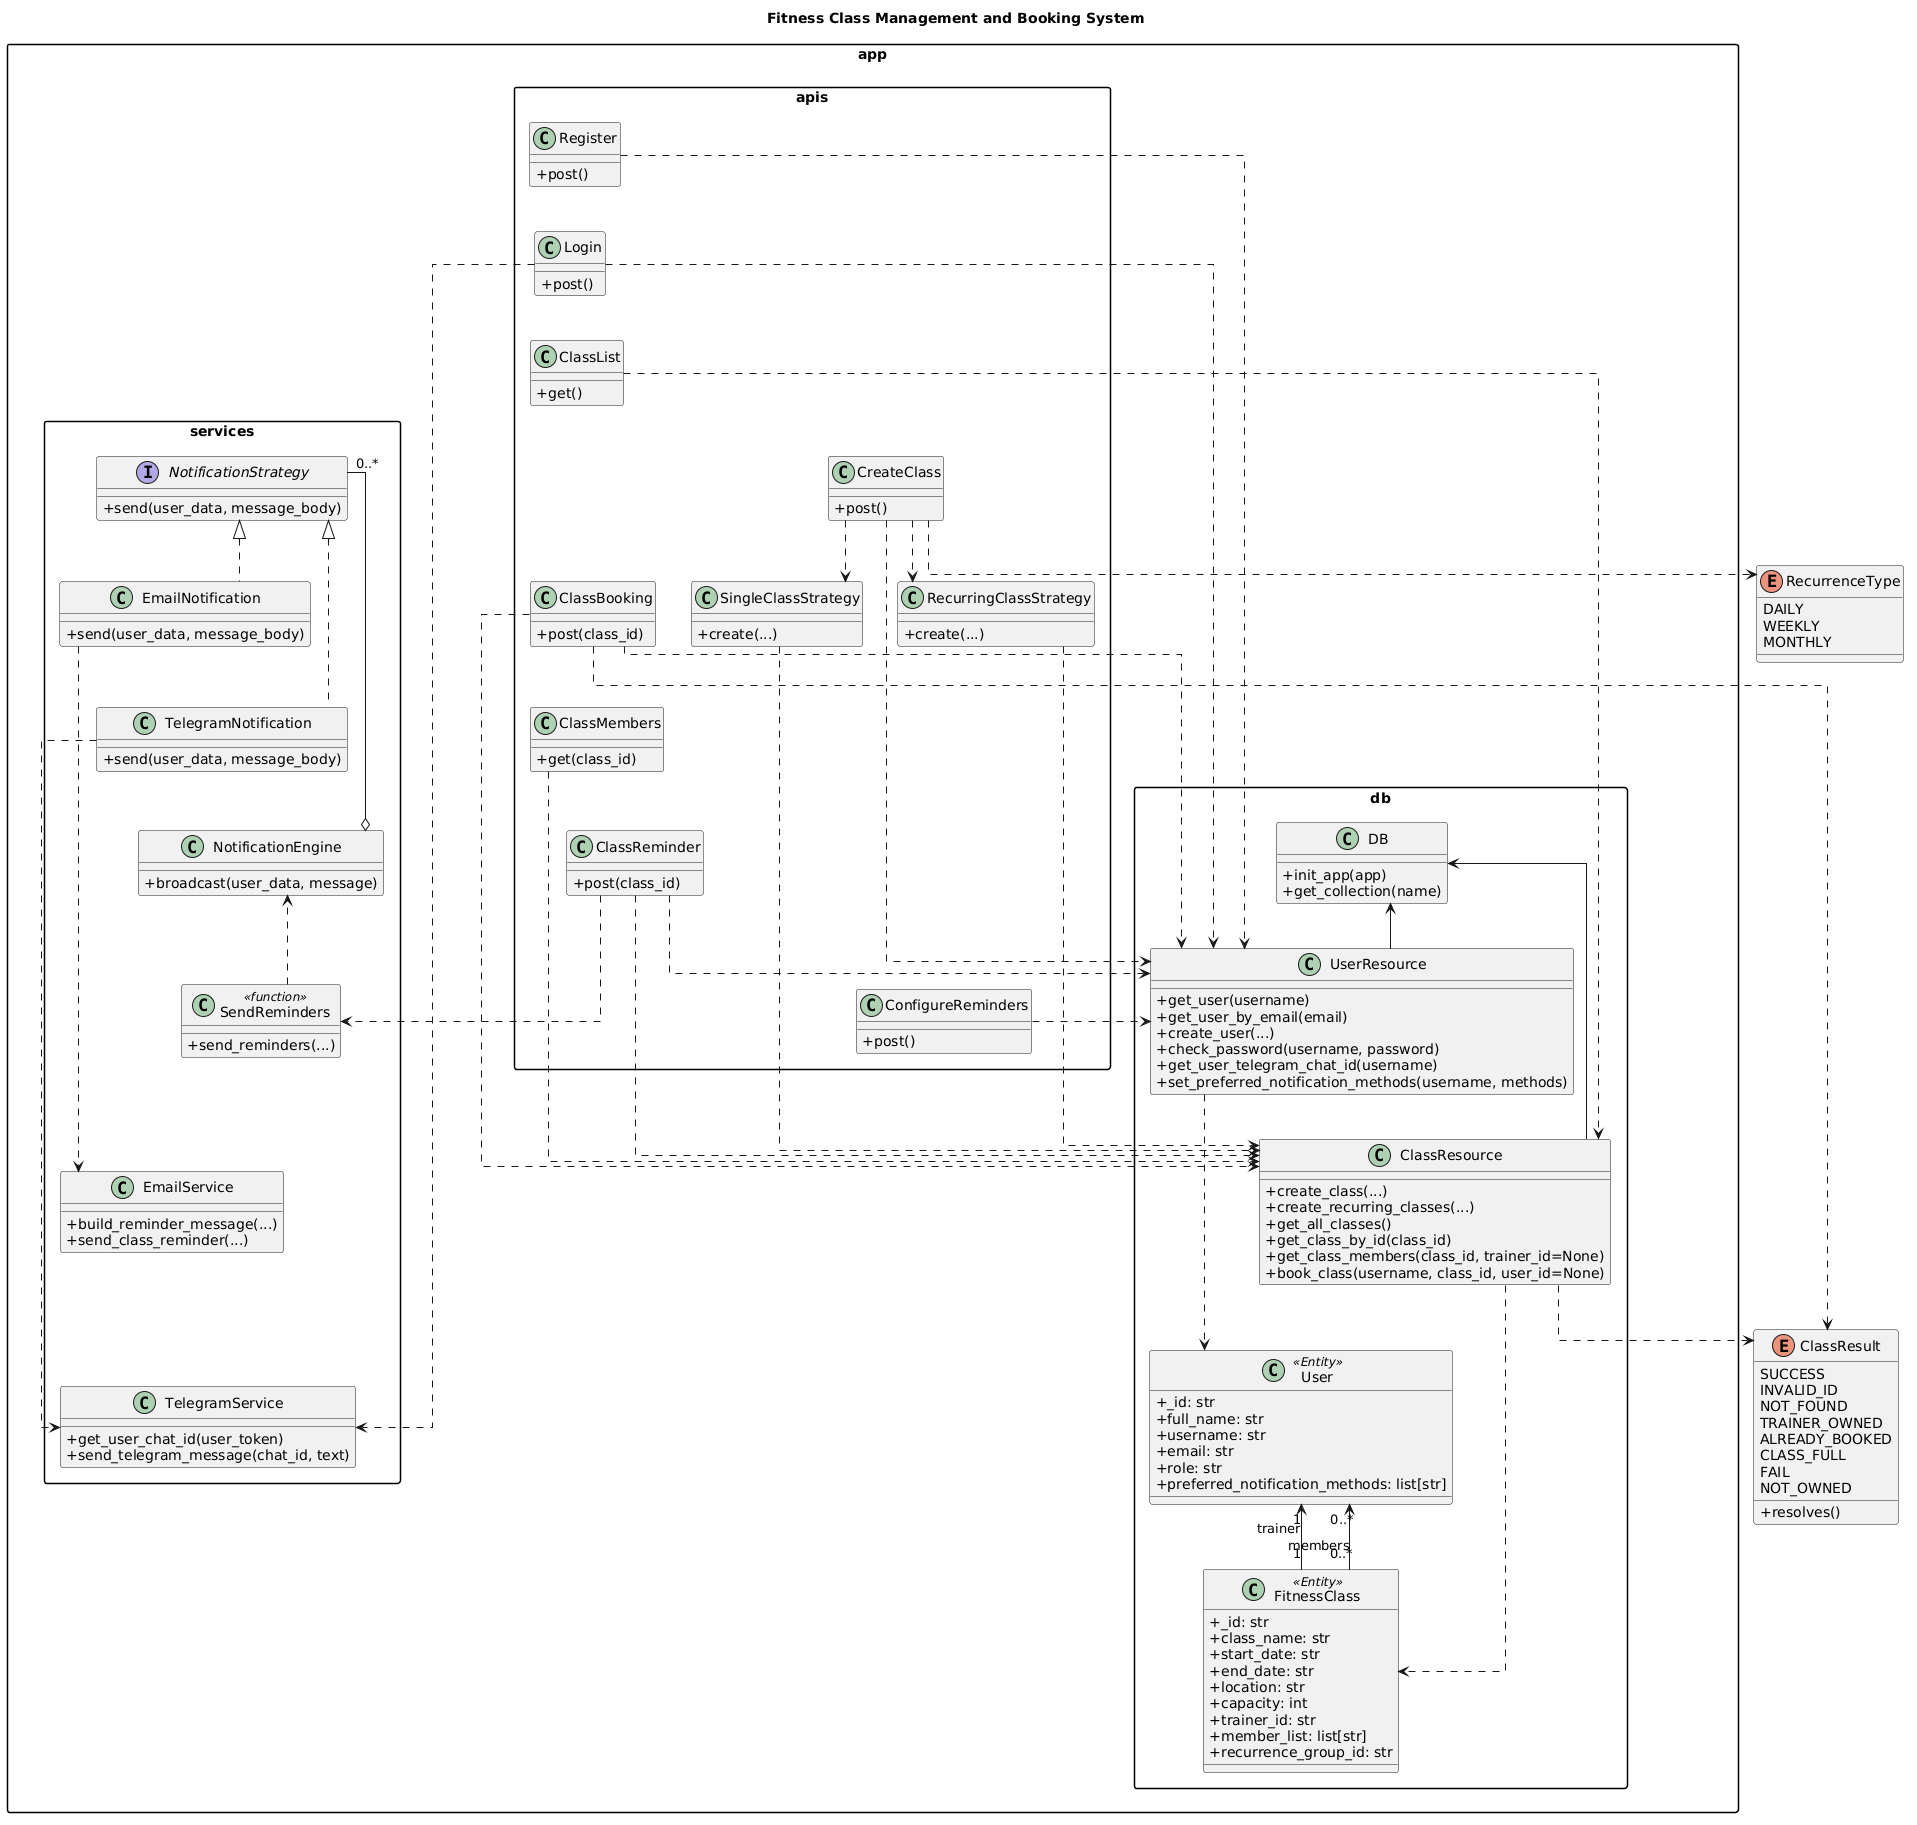

The diagram above was rendered by PlantUML. Its source (embedded in the PNG):
@startuml
skinparam classAttributeIconSize 0
skinparam packageStyle rectangle
skinparam linetype ortho
skinparam nodesep 35
skinparam ranksep 45
skinparam packageTitleAlignment center
top to bottom direction

title Fitness Class Management and Booking System

enum RecurrenceType {
  DAILY
  WEEKLY
  MONTHLY
}

enum ClassResult {
  SUCCESS
  INVALID_ID
  NOT_FOUND
  TRAINER_OWNED
  ALREADY_BOOKED
  CLASS_FULL
  FAIL
  NOT_OWNED
  +resolves()
}

package "app.db" {
  class DB {
    +init_app(app)
    +get_collection(name)
  }

  class UserResource {
    +get_user(username)
    +get_user_by_email(email)
    +create_user(...)
    +check_password(username, password)
    +get_user_telegram_chat_id(username)
    +set_preferred_notification_methods(username, methods)
  }

  class ClassResource {
    +create_class(...)
    +create_recurring_classes(...)
    +get_all_classes()
    +get_class_by_id(class_id)
    +get_class_members(class_id, trainer_id=None)
    +book_class(username, class_id, user_id=None)
  }

  class User <<Entity>> {
    +_id: str
    +full_name: str
    +username: str
    +email: str
    +role: str
    +preferred_notification_methods: list[str]
  }

  class FitnessClass <<Entity>> {
    +_id: str
    +class_name: str
    +start_date: str
    +end_date: str
    +location: str
    +capacity: int
    +trainer_id: str
    +member_list: list[str]
    +recurrence_group_id: str
  }
}

package "app.apis" {
  class Register {
    +post()
  }

  class Login {
    +post()
  }

  class ClassList {
    +get()
  }

  class CreateClass {
    +post()
  }

  class SingleClassStrategy {
    +create(...)
  }

  class RecurringClassStrategy {
    +create(...)
  }

  class ClassBooking {
    +post(class_id)
  }

  class ClassMembers {
    +get(class_id)
  }

  class ClassReminder {
    +post(class_id)
  }

  class ConfigureReminders {
    +post()
  }
}

package "app.services" {
  interface NotificationStrategy {
    +send(user_data, message_body)
  }

  class EmailNotification {
    +send(user_data, message_body)
  }

  class TelegramNotification {
    +send(user_data, message_body)
  }

  class NotificationEngine {
    +broadcast(user_data, message)
  }

  class SendReminders <<function>> {
    +send_reminders(...)
  }

  class EmailService {
    +build_reminder_message(...)
    +send_class_reminder(...)
  }

  class TelegramService {
    +get_user_chat_id(user_token)
    +send_telegram_message(chat_id, text)
  }
}

' Layout spine
DB -[hidden]down- UserResource
UserResource -[hidden]down- ClassResource
ClassResource -[hidden]down- User
User -[hidden]down- FitnessClass

Register -[hidden]down- Login
Login -[hidden]down- ClassList
ClassList -[hidden]down- CreateClass
CreateClass -[hidden]down- ClassBooking
ClassBooking -[hidden]down- ClassMembers
ClassMembers -[hidden]down- ClassReminder
ClassReminder -[hidden]down- ConfigureReminders

NotificationStrategy -[hidden]down- EmailNotification
EmailNotification -[hidden]down- TelegramNotification
TelegramNotification -[hidden]down- NotificationEngine
NotificationEngine -[hidden]down- SendReminders
SendReminders -[hidden]down- EmailService
EmailService -[hidden]down- TelegramService

' Data layer
UserResource --> DB
ClassResource --> DB
UserResource ..> User
ClassResource ..> FitnessClass
ClassResource ..> ClassResult

' API layer
Register ..> UserResource
Login ..> UserResource
Login ..> TelegramService

ClassList ..> ClassResource
CreateClass ..> UserResource
CreateClass ..> SingleClassStrategy
CreateClass ..> RecurringClassStrategy
CreateClass ..> RecurrenceType
SingleClassStrategy ..> ClassResource
RecurringClassStrategy ..> ClassResource

ClassBooking ..> UserResource
ClassBooking ..> ClassResource
ClassBooking ..> ClassResult
ClassMembers ..> ClassResource
ClassReminder ..> ClassResource
ClassReminder ..> UserResource
ClassReminder ..> SendReminders
ConfigureReminders ..> UserResource

' Notification layer
SendReminders ..> NotificationEngine
NotificationEngine o-- "0..*" NotificationStrategy
NotificationStrategy <|.. EmailNotification
NotificationStrategy <|.. TelegramNotification
EmailNotification ..> EmailService
TelegramNotification ..> TelegramService

' Entity relationships
FitnessClass "1" --> "1" User : trainer
FitnessClass "0..*" --> "0..*" User : members
@enduml